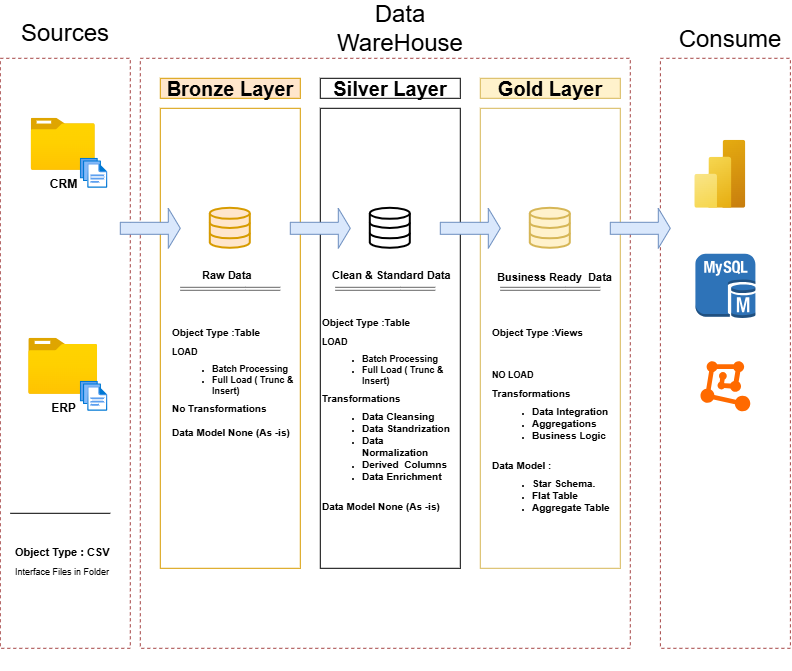

The diagram above was exported from draw.io. Its source (the exported page's mxGraphModel, read from the mxfile embedded in the PNG):
<mxGraphModel dx="1042" dy="562" grid="1" gridSize="10" guides="1" tooltips="1" connect="1" arrows="1" fold="1" page="0" pageScale="1" pageWidth="850" pageHeight="1100" math="0" shadow="0">
  <root>
    <mxCell id="0" />
    <mxCell id="1" parent="0" />
    <mxCell id="v-iqbsudgTKi3Kvc2U_s-1" parent="1" style="rounded=0;whiteSpace=wrap;html=1;fillColor=none;dashed=1;strokeColor=light-dark(#a54545, #A95100);" value="" vertex="1">
      <mxGeometry height="590" width="130" x="112.79998779296875" y="332.79998779296875" as="geometry" />
    </mxCell>
    <mxCell id="v-iqbsudgTKi3Kvc2U_s-2" parent="1" style="rounded=0;whiteSpace=wrap;html=1;fillColor=none;strokeColor=none;dashed=1;" value="&lt;font style=&quot;font-size: 24px;&quot;&gt;Sources&lt;/font&gt;" vertex="1">
      <mxGeometry height="30" width="120" x="117.79998779296875" y="292.79998779296875" as="geometry" />
    </mxCell>
    <mxCell id="v-iqbsudgTKi3Kvc2U_s-3" parent="1" style="rounded=0;whiteSpace=wrap;html=1;fillColor=none;dashed=1;strokeColor=light-dark(#a54545, #A95100);" value="" vertex="1">
      <mxGeometry height="590" width="490" x="252.79998779296875" y="332.79998779296875" as="geometry" />
    </mxCell>
    <mxCell id="v-iqbsudgTKi3Kvc2U_s-4" parent="1" style="rounded=0;whiteSpace=wrap;html=1;fillColor=none;strokeColor=none;dashed=1;" value="&lt;span style=&quot;font-size: 24px;&quot;&gt;Data WareHouse&lt;/span&gt;&lt;div&gt;&lt;span style=&quot;font-size: 24px;&quot;&gt;&lt;br&gt;&lt;/span&gt;&lt;/div&gt;" vertex="1">
      <mxGeometry height="30" width="120" x="452.79998779296875" y="302.79998779296875" as="geometry" />
    </mxCell>
    <mxCell id="v-iqbsudgTKi3Kvc2U_s-5" parent="1" style="rounded=0;whiteSpace=wrap;html=1;fillColor=none;dashed=1;strokeColor=light-dark(#a54545, #A95100);" value="" vertex="1">
      <mxGeometry height="590" width="130" x="772.8999877929688" y="332.79998779296875" as="geometry" />
    </mxCell>
    <mxCell id="v-iqbsudgTKi3Kvc2U_s-6" parent="1" style="rounded=0;whiteSpace=wrap;html=1;fillColor=none;strokeColor=none;dashed=1;" value="&lt;span style=&quot;font-size: 24px;&quot;&gt;Consume&lt;/span&gt;&lt;div&gt;&lt;span style=&quot;font-size: 24px;&quot;&gt;&lt;br&gt;&lt;/span&gt;&lt;/div&gt;" vertex="1">
      <mxGeometry height="10" width="120" x="782.7999877929688" y="322.79998779296875" as="geometry" />
    </mxCell>
    <mxCell id="v-iqbsudgTKi3Kvc2U_s-7" parent="1" style="rounded=0;whiteSpace=wrap;html=1;fillColor=#ffe6cc;strokeColor=#d79b00;fontSize=20;fontStyle=1" value="Bronze Layer" vertex="1">
      <mxGeometry height="20" width="140" x="272.79998779296875" y="352.79998779296875" as="geometry" />
    </mxCell>
    <mxCell id="v-iqbsudgTKi3Kvc2U_s-8" parent="1" style="rounded=0;whiteSpace=wrap;html=1;fontSize=20;fillColor=none;strokeColor=#d79b00;" value="" vertex="1">
      <mxGeometry height="460" width="140" x="272.79998779296875" y="382.79998779296875" as="geometry" />
    </mxCell>
    <mxCell id="v-iqbsudgTKi3Kvc2U_s-9" parent="1" style="rounded=0;whiteSpace=wrap;html=1;fontSize=20;fontStyle=1;" value="Silver Layer" vertex="1">
      <mxGeometry height="20" width="140" x="432.79998779296875" y="352.79998779296875" as="geometry" />
    </mxCell>
    <mxCell id="v-iqbsudgTKi3Kvc2U_s-10" parent="1" style="rounded=0;whiteSpace=wrap;html=1;fontSize=20;fillColor=none;" value="" vertex="1">
      <mxGeometry height="460" width="140" x="432.79998779296875" y="382.79998779296875" as="geometry" />
    </mxCell>
    <mxCell id="v-iqbsudgTKi3Kvc2U_s-11" parent="1" style="rounded=0;whiteSpace=wrap;html=1;fontSize=20;fillColor=none;strokeColor=#d6b656;" value="" vertex="1">
      <mxGeometry height="460" width="140" x="592.7999877929688" y="382.79998779296875" as="geometry" />
    </mxCell>
    <mxCell id="v-iqbsudgTKi3Kvc2U_s-12" parent="1" style="rounded=0;whiteSpace=wrap;html=1;fillColor=#fff2cc;strokeColor=#d6b656;fontSize=20;fontStyle=1" value="Gold&lt;span style=&quot;background-color: transparent; color: light-dark(rgb(0, 0, 0), rgb(255, 255, 255));&quot;&gt;&amp;nbsp;Layer&lt;/span&gt;" vertex="1">
      <mxGeometry height="20" width="140" x="592.7999877929688" y="352.79998779296875" as="geometry" />
    </mxCell>
    <mxCell id="v-iqbsudgTKi3Kvc2U_s-13" parent="1" style="image;aspect=fixed;html=1;points=[];align=center;fontSize=12;image=img/lib/azure2/general/Folder_Blank.svg;" value="&lt;b&gt;CRM&lt;/b&gt;" vertex="1">
      <mxGeometry height="52" width="64.07" x="143.68998779296874" y="392.79998779296875" as="geometry" />
    </mxCell>
    <mxCell id="v-iqbsudgTKi3Kvc2U_s-14" parent="1" style="image;aspect=fixed;html=1;points=[];align=center;fontSize=12;image=img/lib/azure2/general/Files.svg;" value="" vertex="1">
      <mxGeometry height="30" width="27.43" x="192.79998779296875" y="432.79998779296875" as="geometry" />
    </mxCell>
    <mxCell id="v-iqbsudgTKi3Kvc2U_s-15" parent="1" style="image;aspect=fixed;html=1;points=[];align=center;fontSize=12;image=img/lib/azure2/general/Folder_Blank.svg;" value="&lt;b&gt;ERP&lt;/b&gt;" vertex="1">
      <mxGeometry height="56.00000000000001" width="69" x="141.22998779296876" y="612.7999877929688" as="geometry" />
    </mxCell>
    <mxCell id="v-iqbsudgTKi3Kvc2U_s-16" parent="1" style="image;aspect=fixed;html=1;points=[];align=center;fontSize=12;image=img/lib/azure2/general/Files.svg;" value="" vertex="1">
      <mxGeometry height="30" width="27.43" x="192.79998779296875" y="655.7999877929688" as="geometry" />
    </mxCell>
    <mxCell id="v-iqbsudgTKi3Kvc2U_s-17" parent="1" style="text;html=1;whiteSpace=wrap;overflow=hidden;rounded=0;fontSize=6;" value="&lt;h1 style=&quot;margin-top: 0px;&quot;&gt;&lt;font style=&quot;font-size: 11px;&quot;&gt;Object Type : CSV&amp;nbsp;&lt;/font&gt;&lt;/h1&gt;&lt;div&gt;&lt;font style=&quot;font-size: 9px;&quot;&gt;Interface Files in Folder&lt;/font&gt;&lt;/div&gt;" vertex="1">
      <mxGeometry height="50" width="100" x="125.72998779296876" y="812.7999877929688" as="geometry" />
    </mxCell>
    <mxCell id="v-iqbsudgTKi3Kvc2U_s-18" parent="1" style="html=1;verticalLabelPosition=bottom;align=center;labelBackgroundColor=#ffffff;verticalAlign=top;strokeWidth=2;strokeColor=#d79b00;shadow=0;dashed=0;shape=mxgraph.ios7.icons.data;fillColor=#ffe6cc;" value="" vertex="1">
      <mxGeometry height="40" width="40" x="322.79998779296875" y="482.79998779296875" as="geometry" />
    </mxCell>
    <mxCell id="v-iqbsudgTKi3Kvc2U_s-19" parent="1" style="html=1;verticalLabelPosition=bottom;align=center;labelBackgroundColor=#ffffff;verticalAlign=top;strokeWidth=2;shadow=0;dashed=0;shape=mxgraph.ios7.icons.data;fillColor=none;" value="" vertex="1">
      <mxGeometry height="40" width="40" x="482.79998779296875" y="482.79998779296875" as="geometry" />
    </mxCell>
    <mxCell id="v-iqbsudgTKi3Kvc2U_s-20" parent="1" style="html=1;verticalLabelPosition=bottom;align=center;labelBackgroundColor=#ffffff;verticalAlign=top;strokeWidth=2;shadow=0;dashed=0;shape=mxgraph.ios7.icons.data;strokeColor=#d6b656;fillColor=#fff2cc;" value="" vertex="1">
      <mxGeometry height="40" width="40" x="642.7999877929688" y="482.79998779296875" as="geometry" />
    </mxCell>
    <mxCell id="v-iqbsudgTKi3Kvc2U_s-21" parent="1" style="shape=singleArrow;whiteSpace=wrap;html=1;fillColor=#dae8fc;strokeColor=#6c8ebf;" value="" vertex="1">
      <mxGeometry height="40" width="60" x="232.79998779296875" y="482.79998779296875" as="geometry" />
    </mxCell>
    <mxCell id="v-iqbsudgTKi3Kvc2U_s-22" parent="1" style="shape=singleArrow;whiteSpace=wrap;html=1;fillColor=#dae8fc;strokeColor=#6c8ebf;" value="" vertex="1">
      <mxGeometry height="40" width="60" x="552.7999877929688" y="482.79998779296875" as="geometry" />
    </mxCell>
    <mxCell id="v-iqbsudgTKi3Kvc2U_s-23" parent="1" style="shape=singleArrow;whiteSpace=wrap;html=1;fillColor=#dae8fc;strokeColor=#6c8ebf;" value="" vertex="1">
      <mxGeometry height="40" width="60" x="402.79998779296875" y="482.79998779296875" as="geometry" />
    </mxCell>
    <mxCell id="v-iqbsudgTKi3Kvc2U_s-24" parent="1" style="shape=singleArrow;whiteSpace=wrap;html=1;fillColor=#dae8fc;strokeColor=#6c8ebf;" value="" vertex="1">
      <mxGeometry height="40" width="60" x="722.7999877929688" y="482.79998779296875" as="geometry" />
    </mxCell>
    <mxCell id="v-iqbsudgTKi3Kvc2U_s-25" parent="1" style="text;html=1;whiteSpace=wrap;overflow=hidden;rounded=0;fontSize=6;" value="&lt;h1 style=&quot;margin-top: 0px;&quot;&gt;&lt;span style=&quot;font-size: 11px;&quot;&gt;Raw Data&lt;/span&gt;&lt;/h1&gt;" vertex="1">
      <mxGeometry height="24" width="60" x="312.79998779296875" y="535.7999877929688" as="geometry" />
    </mxCell>
    <mxCell id="v-iqbsudgTKi3Kvc2U_s-26" parent="1" style="text;html=1;whiteSpace=wrap;overflow=hidden;rounded=0;fontSize=6;" value="&lt;h1 style=&quot;margin-top: 0px;&quot;&gt;&lt;span style=&quot;font-size: 11px;&quot;&gt;Clean &amp;amp; Standard Data&lt;/span&gt;&lt;/h1&gt;&lt;div&gt;&lt;span style=&quot;font-size: 11px;&quot;&gt;&lt;br&gt;&lt;/span&gt;&lt;/div&gt;" vertex="1">
      <mxGeometry height="20" width="130" x="442.79998779296875" y="535.7999877929688" as="geometry" />
    </mxCell>
    <mxCell id="v-iqbsudgTKi3Kvc2U_s-27" parent="1" style="text;html=1;whiteSpace=wrap;overflow=hidden;rounded=0;fontSize=6;" value="&lt;h1 style=&quot;margin-top: 0px;&quot;&gt;&lt;span style=&quot;font-size: 11px;&quot;&gt;Business Ready&amp;nbsp;&lt;/span&gt;&lt;span style=&quot;font-size: 11px; background-color: transparent; color: light-dark(rgb(0, 0, 0), rgb(255, 255, 255)); font-weight: normal;&quot;&gt;&amp;nbsp;&lt;/span&gt;&lt;span style=&quot;font-size: 11px; background-color: transparent; color: light-dark(rgb(0, 0, 0), rgb(255, 255, 255));&quot;&gt;Data&lt;/span&gt;&lt;/h1&gt;&lt;div&gt;&lt;span style=&quot;font-size: 11px;&quot;&gt;&lt;br&gt;&lt;/span&gt;&lt;/div&gt;" vertex="1">
      <mxGeometry height="20" width="130" x="607.7999877929688" y="537.7999877929688" as="geometry" />
    </mxCell>
    <mxCell id="v-iqbsudgTKi3Kvc2U_s-28" edge="1" parent="1" style="shape=link;html=1;rounded=0;width=3;fillColor=#f5f5f5;strokeColor=#666666;" value="">
      <mxGeometry relative="1" width="100" as="geometry">
        <Array as="points">
          <mxPoint x="357.79998779296875" y="563.2999877929688" />
        </Array>
        <mxPoint x="292.79998779296875" y="563.2999877929688" as="sourcePoint" />
        <mxPoint x="392.79998779296875" y="563.2999877929688" as="targetPoint" />
      </mxGeometry>
    </mxCell>
    <mxCell id="v-iqbsudgTKi3Kvc2U_s-29" edge="1" parent="1" style="shape=link;html=1;rounded=0;width=3;fillColor=#f5f5f5;strokeColor=#666666;" value="">
      <mxGeometry relative="1" width="100" as="geometry">
        <Array as="points">
          <mxPoint x="512.7999877929688" y="563.2999877929688" />
        </Array>
        <mxPoint x="447.79998779296875" y="563.2999877929688" as="sourcePoint" />
        <mxPoint x="547.7999877929688" y="563.2999877929688" as="targetPoint" />
      </mxGeometry>
    </mxCell>
    <mxCell id="v-iqbsudgTKi3Kvc2U_s-30" edge="1" parent="1" style="shape=link;html=1;rounded=0;width=3;fillColor=#f5f5f5;strokeColor=#666666;" value="">
      <mxGeometry relative="1" width="100" as="geometry">
        <Array as="points">
          <mxPoint x="677.7999877929688" y="563.2999877929688" />
        </Array>
        <mxPoint x="612.7999877929688" y="563.2999877929688" as="sourcePoint" />
        <mxPoint x="712.7999877929688" y="563.2999877929688" as="targetPoint" />
      </mxGeometry>
    </mxCell>
    <mxCell id="v-iqbsudgTKi3Kvc2U_s-31" parent="1" style="text;html=1;whiteSpace=wrap;overflow=hidden;rounded=0;fontSize=6;" value="&lt;h1 style=&quot;margin-top: 0px;&quot;&gt;&lt;font style=&quot;font-size: 10px;&quot;&gt;Object Type :Table&amp;nbsp;&lt;/font&gt;&lt;/h1&gt;&lt;div&gt;&lt;font style=&quot;font-size: 9px;&quot;&gt;&lt;b&gt;LOAD&amp;nbsp;&lt;/b&gt;&lt;/font&gt;&lt;/div&gt;&lt;div&gt;&lt;ul&gt;&lt;li&gt;&lt;font style=&quot;font-size: 9px;&quot;&gt;&lt;b&gt;Batch Processing&amp;nbsp;&lt;/b&gt;&lt;/font&gt;&lt;/li&gt;&lt;li style=&quot;&quot;&gt;&lt;font style=&quot;font-size: 9px;&quot;&gt;&lt;b&gt;Full Load ( Trunc &amp;amp; Insert)&lt;/b&gt;&lt;/font&gt;&lt;/li&gt;&lt;/ul&gt;&lt;div&gt;&lt;font size=&quot;1&quot;&gt;&lt;b&gt;No Transformations&lt;/b&gt;&lt;/font&gt;&lt;/div&gt;&lt;/div&gt;&lt;div&gt;&lt;font size=&quot;1&quot;&gt;&lt;b&gt;&lt;br&gt;&lt;/b&gt;&lt;/font&gt;&lt;/div&gt;&lt;div&gt;&lt;font size=&quot;1&quot;&gt;&lt;b&gt;Data Model None (As -is)&lt;/b&gt;&lt;/font&gt;&lt;/div&gt;" vertex="1">
      <mxGeometry height="240" width="140" x="282.79998779296875" y="592.7999877929688" as="geometry" />
    </mxCell>
    <mxCell id="v-iqbsudgTKi3Kvc2U_s-32" parent="1" style="text;html=1;whiteSpace=wrap;overflow=hidden;rounded=0;fontSize=6;" value="&lt;h1 style=&quot;margin-top: 0px;&quot;&gt;&lt;font style=&quot;font-size: 10px;&quot;&gt;Object Type :Table&amp;nbsp;&lt;/font&gt;&lt;/h1&gt;&lt;div&gt;&lt;font style=&quot;font-size: 9px;&quot;&gt;&lt;b&gt;LOAD&amp;nbsp;&lt;/b&gt;&lt;/font&gt;&lt;/div&gt;&lt;div&gt;&lt;ul&gt;&lt;li&gt;&lt;font style=&quot;font-size: 9px;&quot;&gt;&lt;b&gt;Batch Processing&lt;/b&gt;&lt;/font&gt;&lt;/li&gt;&lt;li style=&quot;&quot;&gt;&lt;font style=&quot;font-size: 9px;&quot;&gt;&lt;b&gt;Full Load ( Trunc &amp;amp; Insert)&lt;/b&gt;&lt;/font&gt;&lt;/li&gt;&lt;/ul&gt;&lt;div&gt;&lt;font size=&quot;1&quot;&gt;&lt;b&gt;Transformations&lt;/b&gt;&lt;/font&gt;&lt;/div&gt;&lt;/div&gt;&lt;div&gt;&lt;ul&gt;&lt;li&gt;&lt;font size=&quot;1&quot;&gt;&lt;b&gt;Data Cleansing&lt;/b&gt;&lt;/font&gt;&lt;/li&gt;&lt;li&gt;&lt;font size=&quot;1&quot;&gt;&lt;b&gt;Data Standrization&lt;/b&gt;&lt;/font&gt;&lt;/li&gt;&lt;li&gt;&lt;font size=&quot;1&quot;&gt;&lt;b&gt;Data Normalization&lt;/b&gt;&lt;/font&gt;&lt;/li&gt;&lt;li&gt;&lt;font size=&quot;1&quot;&gt;&lt;b&gt;Derived&amp;nbsp; Columns&lt;/b&gt;&lt;/font&gt;&lt;/li&gt;&lt;li&gt;&lt;font size=&quot;1&quot;&gt;&lt;b&gt;Data Enrichment&lt;/b&gt;&lt;/font&gt;&lt;/li&gt;&lt;/ul&gt;&lt;div&gt;&lt;b style=&quot;background-color: transparent; color: light-dark(rgb(0, 0, 0), rgb(255, 255, 255)); font-size: x-small;&quot;&gt;&lt;br&gt;&lt;/b&gt;&lt;/div&gt;&lt;div&gt;&lt;b style=&quot;background-color: transparent; color: light-dark(rgb(0, 0, 0), rgb(255, 255, 255)); font-size: x-small;&quot;&gt;Data Model None (As -is)&lt;/b&gt;&lt;/div&gt;&lt;/div&gt;" vertex="1">
      <mxGeometry height="340" width="130" x="432.79998779296875" y="582.7999877929688" as="geometry" />
    </mxCell>
    <mxCell id="v-iqbsudgTKi3Kvc2U_s-33" parent="1" style="text;html=1;whiteSpace=wrap;overflow=hidden;rounded=0;fontSize=6;" value="&lt;h1 style=&quot;margin-top: 0px;&quot;&gt;&lt;font style=&quot;font-size: 10px;&quot;&gt;Object Type :Views&lt;/font&gt;&lt;/h1&gt;&lt;h1 style=&quot;margin-top: 0px;&quot;&gt;&lt;font style=&quot;font-size: 10px;&quot;&gt;&amp;nbsp;&lt;/font&gt;&lt;/h1&gt;&lt;div&gt;&lt;font style=&quot;font-size: 9px;&quot;&gt;&lt;b&gt;NO LOAD&amp;nbsp;&lt;/b&gt;&lt;/font&gt;&lt;/div&gt;&lt;div&gt;&lt;br&gt;&lt;/div&gt;&lt;div&gt;&lt;div&gt;&lt;font size=&quot;1&quot;&gt;&lt;b&gt;Transformations&lt;/b&gt;&lt;/font&gt;&lt;/div&gt;&lt;div&gt;&lt;ul&gt;&lt;li&gt;&lt;font size=&quot;1&quot;&gt;&lt;b&gt;Data Integration&lt;/b&gt;&lt;/font&gt;&lt;/li&gt;&lt;li&gt;&lt;font size=&quot;1&quot;&gt;&lt;b&gt;Aggregations&lt;/b&gt;&lt;/font&gt;&lt;/li&gt;&lt;li&gt;&lt;font size=&quot;1&quot;&gt;&lt;b&gt;Business Logic&lt;/b&gt;&lt;/font&gt;&lt;/li&gt;&lt;/ul&gt;&lt;/div&gt;&lt;/div&gt;&lt;div&gt;&lt;font size=&quot;1&quot;&gt;&lt;b&gt;&lt;br&gt;&lt;/b&gt;&lt;/font&gt;&lt;/div&gt;&lt;div&gt;&lt;font size=&quot;1&quot;&gt;&lt;b&gt;Data Model :&lt;/b&gt;&lt;/font&gt;&lt;/div&gt;&lt;div&gt;&lt;ul&gt;&lt;li&gt;&lt;font size=&quot;1&quot;&gt;&lt;b&gt;Star Schema.&lt;/b&gt;&lt;/font&gt;&lt;/li&gt;&lt;li&gt;&lt;font size=&quot;1&quot;&gt;&lt;b&gt;Flat Table&lt;/b&gt;&lt;/font&gt;&lt;/li&gt;&lt;li&gt;&lt;font size=&quot;1&quot;&gt;&lt;b&gt;Aggregate Table&lt;/b&gt;&lt;/font&gt;&lt;/li&gt;&lt;/ul&gt;&lt;/div&gt;" vertex="1">
      <mxGeometry height="350" width="130" x="602.7999877929688" y="592.7999877929688" as="geometry" />
    </mxCell>
    <mxCell id="v-iqbsudgTKi3Kvc2U_s-34" edge="1" parent="1" source="v-iqbsudgTKi3Kvc2U_s-1" style="edgeStyle=orthogonalEdgeStyle;rounded=0;orthogonalLoop=1;jettySize=auto;html=1;exitX=0.5;exitY=1;exitDx=0;exitDy=0;" target="v-iqbsudgTKi3Kvc2U_s-1">
      <mxGeometry relative="1" as="geometry" />
    </mxCell>
    <mxCell id="v-iqbsudgTKi3Kvc2U_s-35" parent="1" style="line;strokeWidth=1;rotatable=0;dashed=0;labelPosition=right;align=left;verticalAlign=middle;spacingTop=0;spacingLeft=6;points=[];portConstraint=eastwest;" value="" vertex="1">
      <mxGeometry height="10" width="100" x="122.79998779296875" y="782.7999877929688" as="geometry" />
    </mxCell>
    <mxCell id="v-iqbsudgTKi3Kvc2U_s-36" parent="1" style="image;aspect=fixed;html=1;points=[];align=center;fontSize=12;image=img/lib/azure2/analytics/Power_BI_Embedded.svg;" value="" vertex="1">
      <mxGeometry height="68" width="51" x="807.2999877929688" y="414.79998779296875" as="geometry" />
    </mxCell>
    <mxCell id="v-iqbsudgTKi3Kvc2U_s-37" parent="1" style="outlineConnect=0;dashed=0;verticalLabelPosition=bottom;verticalAlign=top;align=center;html=1;shape=mxgraph.aws3.mysql_db_instance;fillColor=#2E73B8;gradientColor=none;" value="" vertex="1">
      <mxGeometry height="64.5" width="60" x="807.8999877929688" y="528.2999877929688" as="geometry" />
    </mxCell>
    <mxCell id="v-iqbsudgTKi3Kvc2U_s-38" parent="1" style="points=[];aspect=fixed;html=1;align=center;shadow=0;dashed=0;fillColor=#FF6A00;strokeColor=none;shape=mxgraph.alibaba_cloud.machine_learning;" value="" vertex="1">
      <mxGeometry height="50.099999999999994" width="49.8" x="812.9999877929688" y="635.6999877929687" as="geometry" />
    </mxCell>
  </root>
</mxGraphModel>